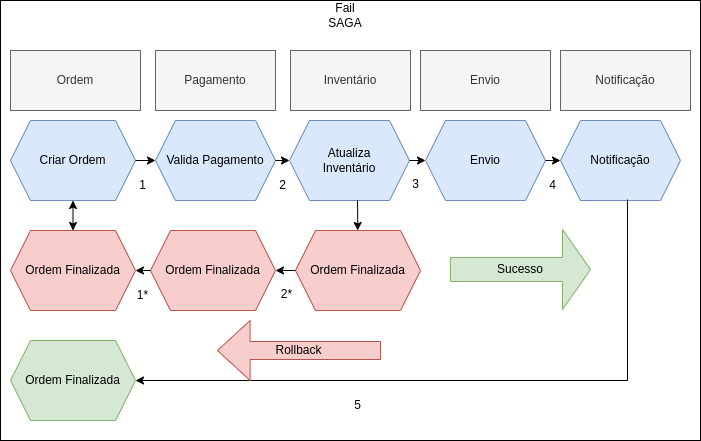

The diagram above was exported from draw.io. Its source (the exported page's mxGraphModel, read from the mxfile embedded in the PNG):
<mxGraphModel dx="1382" dy="744" grid="1" gridSize="10" guides="1" tooltips="1" connect="1" arrows="1" fold="1" page="1" pageScale="1" pageWidth="850" pageHeight="1100" math="0" shadow="0">
  <root>
    <mxCell id="0" />
    <mxCell id="1" parent="0" />
    <mxCell id="vvJ8hoTzufANYBs10Xid-1" value="" style="rounded=0;whiteSpace=wrap;html=1;" vertex="1" parent="1">
      <mxGeometry x="80" y="210" width="700" height="440" as="geometry" />
    </mxCell>
    <mxCell id="vvJ8hoTzufANYBs10Xid-2" value="Ordem" style="rounded=0;whiteSpace=wrap;html=1;fillColor=#f5f5f5;fontColor=#333333;strokeColor=#666666;" vertex="1" parent="1">
      <mxGeometry x="90" y="260" width="130" height="60" as="geometry" />
    </mxCell>
    <mxCell id="vvJ8hoTzufANYBs10Xid-3" value="Pagamento" style="rounded=0;whiteSpace=wrap;html=1;fillColor=#f5f5f5;fontColor=#333333;strokeColor=#666666;" vertex="1" parent="1">
      <mxGeometry x="235" y="260" width="120" height="60" as="geometry" />
    </mxCell>
    <mxCell id="vvJ8hoTzufANYBs10Xid-4" value="Inventário" style="rounded=0;whiteSpace=wrap;html=1;fillColor=#f5f5f5;fontColor=#333333;strokeColor=#666666;" vertex="1" parent="1">
      <mxGeometry x="370" y="260" width="120" height="60" as="geometry" />
    </mxCell>
    <mxCell id="vvJ8hoTzufANYBs10Xid-5" value="Envio" style="rounded=0;whiteSpace=wrap;html=1;fillColor=#f5f5f5;fontColor=#333333;strokeColor=#666666;" vertex="1" parent="1">
      <mxGeometry x="500" y="260" width="130" height="60" as="geometry" />
    </mxCell>
    <mxCell id="vvJ8hoTzufANYBs10Xid-6" value="Notificação" style="rounded=0;whiteSpace=wrap;html=1;fillColor=#f5f5f5;fontColor=#333333;strokeColor=#666666;" vertex="1" parent="1">
      <mxGeometry x="640" y="260" width="130" height="60" as="geometry" />
    </mxCell>
    <mxCell id="vvJ8hoTzufANYBs10Xid-7" value="Criar Ordem" style="shape=hexagon;perimeter=hexagonPerimeter2;whiteSpace=wrap;html=1;fixedSize=1;fillColor=#dae8fc;strokeColor=#6c8ebf;" vertex="1" parent="1">
      <mxGeometry x="90" y="330" width="125" height="80" as="geometry" />
    </mxCell>
    <mxCell id="vvJ8hoTzufANYBs10Xid-8" value="Valida Pagamento" style="shape=hexagon;perimeter=hexagonPerimeter2;whiteSpace=wrap;html=1;fixedSize=1;fillColor=#dae8fc;strokeColor=#6c8ebf;" vertex="1" parent="1">
      <mxGeometry x="235" y="330" width="120" height="80" as="geometry" />
    </mxCell>
    <mxCell id="vvJ8hoTzufANYBs10Xid-9" value="Atualiza&lt;br&gt;Inventário" style="shape=hexagon;perimeter=hexagonPerimeter2;whiteSpace=wrap;html=1;fixedSize=1;fillColor=#dae8fc;strokeColor=#6c8ebf;" vertex="1" parent="1">
      <mxGeometry x="369" y="330" width="120" height="80" as="geometry" />
    </mxCell>
    <mxCell id="vvJ8hoTzufANYBs10Xid-10" value="Envio" style="shape=hexagon;perimeter=hexagonPerimeter2;whiteSpace=wrap;html=1;fixedSize=1;fillColor=#dae8fc;strokeColor=#6c8ebf;" vertex="1" parent="1">
      <mxGeometry x="505" y="330" width="120" height="80" as="geometry" />
    </mxCell>
    <mxCell id="vvJ8hoTzufANYBs10Xid-11" value="Notificação" style="shape=hexagon;perimeter=hexagonPerimeter2;whiteSpace=wrap;html=1;fixedSize=1;fillColor=#dae8fc;strokeColor=#6c8ebf;" vertex="1" parent="1">
      <mxGeometry x="640" y="330" width="120" height="80" as="geometry" />
    </mxCell>
    <mxCell id="vvJ8hoTzufANYBs10Xid-12" value="Ordem Finalizada" style="shape=hexagon;perimeter=hexagonPerimeter2;whiteSpace=wrap;html=1;fixedSize=1;fillColor=#f8cecc;strokeColor=#b85450;" vertex="1" parent="1">
      <mxGeometry x="90" y="440" width="125" height="80" as="geometry" />
    </mxCell>
    <mxCell id="vvJ8hoTzufANYBs10Xid-15" value="" style="endArrow=classic;startArrow=classic;html=1;rounded=0;entryX=0.5;entryY=1;entryDx=0;entryDy=0;exitX=0.5;exitY=0;exitDx=0;exitDy=0;" edge="1" parent="1" source="vvJ8hoTzufANYBs10Xid-12" target="vvJ8hoTzufANYBs10Xid-7">
      <mxGeometry width="50" height="50" relative="1" as="geometry">
        <mxPoint x="120" y="660" as="sourcePoint" />
        <mxPoint x="170" y="610" as="targetPoint" />
      </mxGeometry>
    </mxCell>
    <mxCell id="vvJ8hoTzufANYBs10Xid-19" value="Fail&lt;br&gt;SAGA" style="text;html=1;strokeColor=none;fillColor=none;align=center;verticalAlign=middle;whiteSpace=wrap;rounded=0;" vertex="1" parent="1">
      <mxGeometry x="380" y="210" width="90" height="30" as="geometry" />
    </mxCell>
    <mxCell id="vvJ8hoTzufANYBs10Xid-23" value="Ordem Finalizada" style="shape=hexagon;perimeter=hexagonPerimeter2;whiteSpace=wrap;html=1;fixedSize=1;fillColor=#f8cecc;strokeColor=#b85450;" vertex="1" parent="1">
      <mxGeometry x="230" y="440" width="125" height="80" as="geometry" />
    </mxCell>
    <mxCell id="vvJ8hoTzufANYBs10Xid-24" value="Ordem Finalizada" style="shape=hexagon;perimeter=hexagonPerimeter2;whiteSpace=wrap;html=1;fixedSize=1;fillColor=#f8cecc;strokeColor=#b85450;" vertex="1" parent="1">
      <mxGeometry x="375" y="440" width="125" height="80" as="geometry" />
    </mxCell>
    <mxCell id="vvJ8hoTzufANYBs10Xid-25" value="Ordem Finalizada" style="shape=hexagon;perimeter=hexagonPerimeter2;whiteSpace=wrap;html=1;fixedSize=1;fillColor=#d5e8d4;strokeColor=#82b366;" vertex="1" parent="1">
      <mxGeometry x="90" y="550" width="125" height="80" as="geometry" />
    </mxCell>
    <mxCell id="vvJ8hoTzufANYBs10Xid-40" value="" style="endArrow=classic;html=1;rounded=0;exitX=0.558;exitY=0.988;exitDx=0;exitDy=0;exitPerimeter=0;entryX=1;entryY=0.5;entryDx=0;entryDy=0;" edge="1" parent="1" source="vvJ8hoTzufANYBs10Xid-11" target="vvJ8hoTzufANYBs10Xid-25">
      <mxGeometry width="50" height="50" relative="1" as="geometry">
        <mxPoint x="400" y="460" as="sourcePoint" />
        <mxPoint x="450" y="410" as="targetPoint" />
        <Array as="points">
          <mxPoint x="707" y="590" />
        </Array>
      </mxGeometry>
    </mxCell>
    <mxCell id="vvJ8hoTzufANYBs10Xid-42" value="" style="endArrow=classic;html=1;rounded=0;exitX=1;exitY=0.5;exitDx=0;exitDy=0;entryX=0;entryY=0.5;entryDx=0;entryDy=0;" edge="1" parent="1" source="vvJ8hoTzufANYBs10Xid-7" target="vvJ8hoTzufANYBs10Xid-8">
      <mxGeometry width="50" height="50" relative="1" as="geometry">
        <mxPoint x="400" y="460" as="sourcePoint" />
        <mxPoint x="450" y="410" as="targetPoint" />
      </mxGeometry>
    </mxCell>
    <mxCell id="vvJ8hoTzufANYBs10Xid-43" value="" style="endArrow=classic;html=1;rounded=0;exitX=1;exitY=0.5;exitDx=0;exitDy=0;entryX=0;entryY=0.5;entryDx=0;entryDy=0;" edge="1" parent="1" source="vvJ8hoTzufANYBs10Xid-8" target="vvJ8hoTzufANYBs10Xid-9">
      <mxGeometry width="50" height="50" relative="1" as="geometry">
        <mxPoint x="400" y="460" as="sourcePoint" />
        <mxPoint x="450" y="410" as="targetPoint" />
      </mxGeometry>
    </mxCell>
    <mxCell id="vvJ8hoTzufANYBs10Xid-44" value="" style="endArrow=classic;html=1;rounded=0;entryX=0;entryY=0.5;entryDx=0;entryDy=0;exitX=1;exitY=0.5;exitDx=0;exitDy=0;" edge="1" parent="1" source="vvJ8hoTzufANYBs10Xid-9" target="vvJ8hoTzufANYBs10Xid-10">
      <mxGeometry width="50" height="50" relative="1" as="geometry">
        <mxPoint x="400" y="460" as="sourcePoint" />
        <mxPoint x="450" y="410" as="targetPoint" />
      </mxGeometry>
    </mxCell>
    <mxCell id="vvJ8hoTzufANYBs10Xid-45" value="" style="endArrow=classic;html=1;rounded=0;entryX=0;entryY=0.5;entryDx=0;entryDy=0;exitX=1;exitY=0.5;exitDx=0;exitDy=0;" edge="1" parent="1" source="vvJ8hoTzufANYBs10Xid-10" target="vvJ8hoTzufANYBs10Xid-11">
      <mxGeometry width="50" height="50" relative="1" as="geometry">
        <mxPoint x="400" y="460" as="sourcePoint" />
        <mxPoint x="450" y="410" as="targetPoint" />
      </mxGeometry>
    </mxCell>
    <mxCell id="vvJ8hoTzufANYBs10Xid-47" value="" style="endArrow=classic;html=1;rounded=0;exitX=0;exitY=0.5;exitDx=0;exitDy=0;entryX=1;entryY=0.5;entryDx=0;entryDy=0;" edge="1" parent="1" source="vvJ8hoTzufANYBs10Xid-24" target="vvJ8hoTzufANYBs10Xid-23">
      <mxGeometry width="50" height="50" relative="1" as="geometry">
        <mxPoint x="400" y="460" as="sourcePoint" />
        <mxPoint x="450" y="410" as="targetPoint" />
      </mxGeometry>
    </mxCell>
    <mxCell id="vvJ8hoTzufANYBs10Xid-48" value="" style="endArrow=classic;html=1;rounded=0;exitX=0;exitY=0.5;exitDx=0;exitDy=0;" edge="1" parent="1" source="vvJ8hoTzufANYBs10Xid-23" target="vvJ8hoTzufANYBs10Xid-12">
      <mxGeometry width="50" height="50" relative="1" as="geometry">
        <mxPoint x="400" y="460" as="sourcePoint" />
        <mxPoint x="450" y="410" as="targetPoint" />
      </mxGeometry>
    </mxCell>
    <mxCell id="vvJ8hoTzufANYBs10Xid-49" value="1" style="text;html=1;strokeColor=none;fillColor=none;align=center;verticalAlign=middle;whiteSpace=wrap;rounded=0;" vertex="1" parent="1">
      <mxGeometry x="210" y="380" width="25" height="30" as="geometry" />
    </mxCell>
    <mxCell id="vvJ8hoTzufANYBs10Xid-50" value="2" style="text;html=1;strokeColor=none;fillColor=none;align=center;verticalAlign=middle;whiteSpace=wrap;rounded=0;" vertex="1" parent="1">
      <mxGeometry x="350" y="380" width="25" height="30" as="geometry" />
    </mxCell>
    <mxCell id="vvJ8hoTzufANYBs10Xid-51" value="3" style="text;html=1;strokeColor=none;fillColor=none;align=center;verticalAlign=middle;whiteSpace=wrap;rounded=0;" vertex="1" parent="1">
      <mxGeometry x="483" y="379" width="25" height="30" as="geometry" />
    </mxCell>
    <mxCell id="vvJ8hoTzufANYBs10Xid-52" value="4" style="text;html=1;strokeColor=none;fillColor=none;align=center;verticalAlign=middle;whiteSpace=wrap;rounded=0;" vertex="1" parent="1">
      <mxGeometry x="620" y="380" width="25" height="30" as="geometry" />
    </mxCell>
    <mxCell id="vvJ8hoTzufANYBs10Xid-53" value="5" style="text;html=1;strokeColor=none;fillColor=none;align=center;verticalAlign=middle;whiteSpace=wrap;rounded=0;" vertex="1" parent="1">
      <mxGeometry x="425" y="600" width="25" height="30" as="geometry" />
    </mxCell>
    <mxCell id="vvJ8hoTzufANYBs10Xid-54" value="1*" style="text;html=1;strokeColor=none;fillColor=none;align=center;verticalAlign=middle;whiteSpace=wrap;rounded=0;" vertex="1" parent="1">
      <mxGeometry x="210" y="490" width="25" height="30" as="geometry" />
    </mxCell>
    <mxCell id="vvJ8hoTzufANYBs10Xid-57" value="2*" style="text;html=1;strokeColor=none;fillColor=none;align=center;verticalAlign=middle;whiteSpace=wrap;rounded=0;" vertex="1" parent="1">
      <mxGeometry x="354" y="489" width="25" height="30" as="geometry" />
    </mxCell>
    <mxCell id="vvJ8hoTzufANYBs10Xid-63" value="" style="endArrow=classic;html=1;rounded=0;exitX=0.567;exitY=1;exitDx=0;exitDy=0;exitPerimeter=0;" edge="1" parent="1" source="vvJ8hoTzufANYBs10Xid-9" target="vvJ8hoTzufANYBs10Xid-24">
      <mxGeometry width="50" height="50" relative="1" as="geometry">
        <mxPoint x="400" y="460" as="sourcePoint" />
        <mxPoint x="450" y="410" as="targetPoint" />
      </mxGeometry>
    </mxCell>
    <mxCell id="vvJ8hoTzufANYBs10Xid-65" value="Sucesso" style="shape=singleArrow;whiteSpace=wrap;html=1;fillColor=#d5e8d4;strokeColor=#82b366;" vertex="1" parent="1">
      <mxGeometry x="530" y="439" width="140" height="80" as="geometry" />
    </mxCell>
    <mxCell id="vvJ8hoTzufANYBs10Xid-67" value="Rollback" style="shape=singleArrow;direction=west;whiteSpace=wrap;html=1;fillColor=#f8cecc;strokeColor=#b85450;" vertex="1" parent="1">
      <mxGeometry x="297" y="530" width="163" height="60" as="geometry" />
    </mxCell>
  </root>
</mxGraphModel>